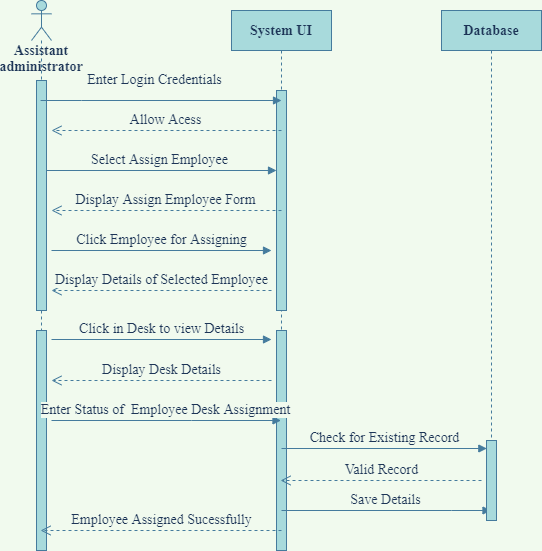

The diagram above was exported from draw.io. Its source (the exported page's mxGraphModel, read from the mxfile embedded in the PNG):
<mxGraphModel dx="1117" dy="541" grid="1" gridSize="10" guides="1" tooltips="1" connect="1" arrows="1" fold="1" page="1" pageScale="1" pageWidth="850" pageHeight="1100" background="#F1FAEE" math="0" shadow="0">
  <root>
    <mxCell id="0" />
    <mxCell id="1" parent="0" />
    <mxCell id="pxUK3k3azBlu9rH37lTP-3" value="System UI" style="shape=umlLifeline;perimeter=lifelinePerimeter;whiteSpace=wrap;html=1;container=1;collapsible=0;recursiveResize=0;outlineConnect=0;fillColor=#A8DADC;strokeColor=#457B9D;fontColor=#1D3557;fontSize=14;fontFamily=Times New Roman;fontStyle=1" vertex="1" parent="1">
      <mxGeometry x="250" y="40" width="100" height="540" as="geometry" />
    </mxCell>
    <mxCell id="pxUK3k3azBlu9rH37lTP-11" value="" style="html=1;points=[];perimeter=orthogonalPerimeter;fillColor=#A8DADC;strokeColor=#457B9D;fontColor=#1D3557;fontSize=14;fontFamily=Times New Roman;" vertex="1" parent="pxUK3k3azBlu9rH37lTP-3">
      <mxGeometry x="45" y="80" width="10" height="220" as="geometry" />
    </mxCell>
    <mxCell id="pxUK3k3azBlu9rH37lTP-19" value="Select Assign Employee" style="html=1;verticalAlign=bottom;endArrow=block;rounded=0;labelBackgroundColor=#F1FAEE;strokeColor=#457B9D;fontColor=#1D3557;fontSize=14;fontFamily=Times New Roman;" edge="1" parent="pxUK3k3azBlu9rH37lTP-3" source="pxUK3k3azBlu9rH37lTP-5">
      <mxGeometry width="80" relative="1" as="geometry">
        <mxPoint x="-35" y="160" as="sourcePoint" />
        <mxPoint x="45" y="160" as="targetPoint" />
      </mxGeometry>
    </mxCell>
    <mxCell id="pxUK3k3azBlu9rH37lTP-24" value="" style="html=1;points=[];perimeter=orthogonalPerimeter;fillColor=#A8DADC;strokeColor=#457B9D;fontColor=#1D3557;fontSize=14;fontFamily=Times New Roman;" vertex="1" parent="pxUK3k3azBlu9rH37lTP-3">
      <mxGeometry x="45" y="320" width="10" height="220" as="geometry" />
    </mxCell>
    <mxCell id="pxUK3k3azBlu9rH37lTP-30" value="Check for Existing Record" style="html=1;verticalAlign=bottom;endArrow=block;rounded=0;entryX=0.033;entryY=0.1;entryDx=0;entryDy=0;entryPerimeter=0;labelBackgroundColor=#F1FAEE;strokeColor=#457B9D;fontColor=#1D3557;fontSize=14;fontFamily=Times New Roman;" edge="1" parent="pxUK3k3azBlu9rH37lTP-3" target="pxUK3k3azBlu9rH37lTP-29">
      <mxGeometry width="80" relative="1" as="geometry">
        <mxPoint x="50" y="438" as="sourcePoint" />
        <mxPoint x="140" y="440" as="targetPoint" />
      </mxGeometry>
    </mxCell>
    <mxCell id="pxUK3k3azBlu9rH37lTP-32" value="Save Details" style="html=1;verticalAlign=bottom;endArrow=block;rounded=0;labelBackgroundColor=#F1FAEE;strokeColor=#457B9D;fontColor=#1D3557;fontSize=14;fontFamily=Times New Roman;" edge="1" parent="pxUK3k3azBlu9rH37lTP-3" target="pxUK3k3azBlu9rH37lTP-4">
      <mxGeometry width="80" relative="1" as="geometry">
        <mxPoint x="50" y="500" as="sourcePoint" />
        <mxPoint x="130" y="500" as="targetPoint" />
        <Array as="points">
          <mxPoint x="220" y="500" />
        </Array>
      </mxGeometry>
    </mxCell>
    <mxCell id="pxUK3k3azBlu9rH37lTP-4" value="Database" style="shape=umlLifeline;perimeter=lifelinePerimeter;whiteSpace=wrap;html=1;container=1;collapsible=0;recursiveResize=0;outlineConnect=0;fillColor=#A8DADC;strokeColor=#457B9D;fontColor=#1D3557;fontSize=14;fontFamily=Times New Roman;fontStyle=1" vertex="1" parent="1">
      <mxGeometry x="460" y="40" width="100" height="510" as="geometry" />
    </mxCell>
    <mxCell id="pxUK3k3azBlu9rH37lTP-29" value="" style="html=1;points=[];perimeter=orthogonalPerimeter;fillColor=#A8DADC;strokeColor=#457B9D;fontColor=#1D3557;fontSize=14;fontFamily=Times New Roman;" vertex="1" parent="pxUK3k3azBlu9rH37lTP-4">
      <mxGeometry x="45" y="430" width="10" height="80" as="geometry" />
    </mxCell>
    <mxCell id="pxUK3k3azBlu9rH37lTP-5" value="&lt;span lang=&quot;EN-NZ&quot; style=&quot;font-size: 14px;&quot;&gt;Assistant&lt;br style=&quot;font-size: 14px;&quot;&gt;administrator&lt;/span&gt;" style="shape=umlLifeline;participant=umlActor;perimeter=lifelinePerimeter;whiteSpace=wrap;html=1;container=1;collapsible=0;recursiveResize=0;verticalAlign=top;spacingTop=36;outlineConnect=0;size=40;fillColor=#A8DADC;strokeColor=#457B9D;fontColor=#1D3557;fontSize=14;fontFamily=Times New Roman;fontStyle=1" vertex="1" parent="1">
      <mxGeometry x="50" y="30" width="20" height="550" as="geometry" />
    </mxCell>
    <mxCell id="pxUK3k3azBlu9rH37lTP-7" value="" style="html=1;points=[];perimeter=orthogonalPerimeter;fillColor=#A8DADC;strokeColor=#457B9D;fontColor=#1D3557;fontSize=14;fontFamily=Times New Roman;" vertex="1" parent="pxUK3k3azBlu9rH37lTP-5">
      <mxGeometry x="5" y="80" width="10" height="230" as="geometry" />
    </mxCell>
    <mxCell id="pxUK3k3azBlu9rH37lTP-23" value="" style="html=1;points=[];perimeter=orthogonalPerimeter;fillColor=#A8DADC;strokeColor=#457B9D;fontColor=#1D3557;fontSize=14;fontFamily=Times New Roman;" vertex="1" parent="pxUK3k3azBlu9rH37lTP-5">
      <mxGeometry x="5" y="330" width="10" height="220" as="geometry" />
    </mxCell>
    <mxCell id="pxUK3k3azBlu9rH37lTP-6" value="Enter Login Credentials" style="html=1;verticalAlign=bottom;endArrow=block;rounded=0;labelBackgroundColor=#F1FAEE;strokeColor=#457B9D;fontColor=#1D3557;fontSize=14;fontFamily=Times New Roman;" edge="1" parent="1" source="pxUK3k3azBlu9rH37lTP-5">
      <mxGeometry x="-0.0529" y="10" width="80" relative="1" as="geometry">
        <mxPoint x="90" y="140" as="sourcePoint" />
        <mxPoint x="300" y="130" as="targetPoint" />
        <Array as="points">
          <mxPoint x="100" y="130" />
        </Array>
        <mxPoint as="offset" />
      </mxGeometry>
    </mxCell>
    <mxCell id="pxUK3k3azBlu9rH37lTP-12" value="Allow Acess" style="html=1;verticalAlign=bottom;endArrow=open;dashed=1;endSize=8;rounded=0;labelBackgroundColor=#F1FAEE;strokeColor=#457B9D;fontColor=#1D3557;fontSize=14;fontFamily=Times New Roman;" edge="1" parent="1">
      <mxGeometry relative="1" as="geometry">
        <mxPoint x="300" y="160" as="sourcePoint" />
        <mxPoint x="70" y="160" as="targetPoint" />
      </mxGeometry>
    </mxCell>
    <mxCell id="pxUK3k3azBlu9rH37lTP-20" value="Display Assign Employee Form" style="html=1;verticalAlign=bottom;endArrow=open;dashed=1;endSize=8;rounded=0;labelBackgroundColor=#F1FAEE;strokeColor=#457B9D;fontColor=#1D3557;fontSize=14;fontFamily=Times New Roman;" edge="1" parent="1">
      <mxGeometry relative="1" as="geometry">
        <mxPoint x="300" y="240" as="sourcePoint" />
        <mxPoint x="70" y="240" as="targetPoint" />
      </mxGeometry>
    </mxCell>
    <mxCell id="pxUK3k3azBlu9rH37lTP-21" value="Click Employee for Assigning" style="html=1;verticalAlign=bottom;endArrow=block;rounded=0;labelBackgroundColor=#F1FAEE;strokeColor=#457B9D;fontColor=#1D3557;fontSize=14;fontFamily=Times New Roman;" edge="1" parent="1">
      <mxGeometry width="80" relative="1" as="geometry">
        <mxPoint x="70" y="280" as="sourcePoint" />
        <mxPoint x="290" y="280" as="targetPoint" />
      </mxGeometry>
    </mxCell>
    <mxCell id="pxUK3k3azBlu9rH37lTP-22" value="Display Details of Selected Employee" style="html=1;verticalAlign=bottom;endArrow=open;dashed=1;endSize=8;rounded=0;labelBackgroundColor=#F1FAEE;strokeColor=#457B9D;fontColor=#1D3557;fontSize=14;fontFamily=Times New Roman;" edge="1" parent="1">
      <mxGeometry relative="1" as="geometry">
        <mxPoint x="290" y="320" as="sourcePoint" />
        <mxPoint x="70" y="320" as="targetPoint" />
      </mxGeometry>
    </mxCell>
    <mxCell id="pxUK3k3azBlu9rH37lTP-25" value="Click in Desk to view Details" style="html=1;verticalAlign=bottom;endArrow=block;rounded=0;labelBackgroundColor=#F1FAEE;strokeColor=#457B9D;fontColor=#1D3557;fontSize=14;fontFamily=Times New Roman;" edge="1" parent="1">
      <mxGeometry width="80" relative="1" as="geometry">
        <mxPoint x="70" y="369" as="sourcePoint" />
        <mxPoint x="290" y="369" as="targetPoint" />
      </mxGeometry>
    </mxCell>
    <mxCell id="pxUK3k3azBlu9rH37lTP-26" value="Display Desk Details" style="html=1;verticalAlign=bottom;endArrow=open;dashed=1;endSize=8;rounded=0;labelBackgroundColor=#F1FAEE;strokeColor=#457B9D;fontColor=#1D3557;fontSize=14;fontFamily=Times New Roman;" edge="1" parent="1">
      <mxGeometry relative="1" as="geometry">
        <mxPoint x="290" y="410" as="sourcePoint" />
        <mxPoint x="70" y="410" as="targetPoint" />
        <Array as="points" />
      </mxGeometry>
    </mxCell>
    <mxCell id="pxUK3k3azBlu9rH37lTP-27" value="Enter Status of&amp;nbsp; Employee Desk Assignment" style="html=1;verticalAlign=bottom;endArrow=block;rounded=0;labelBackgroundColor=#F1FAEE;strokeColor=#457B9D;fontColor=#1D3557;fontSize=14;fontFamily=Times New Roman;" edge="1" parent="1" target="pxUK3k3azBlu9rH37lTP-3">
      <mxGeometry width="80" relative="1" as="geometry">
        <mxPoint x="70" y="450" as="sourcePoint" />
        <mxPoint x="150" y="430" as="targetPoint" />
        <Array as="points">
          <mxPoint x="210" y="450" />
        </Array>
      </mxGeometry>
    </mxCell>
    <mxCell id="pxUK3k3azBlu9rH37lTP-31" value="Valid Record" style="html=1;verticalAlign=bottom;endArrow=open;dashed=1;endSize=8;rounded=0;labelBackgroundColor=#F1FAEE;strokeColor=#457B9D;fontColor=#1D3557;fontSize=14;fontFamily=Times New Roman;" edge="1" parent="1" target="pxUK3k3azBlu9rH37lTP-3">
      <mxGeometry relative="1" as="geometry">
        <mxPoint x="500" y="510" as="sourcePoint" />
        <mxPoint x="420" y="510" as="targetPoint" />
      </mxGeometry>
    </mxCell>
    <mxCell id="pxUK3k3azBlu9rH37lTP-33" value="Employee Assigned Sucessfully" style="html=1;verticalAlign=bottom;endArrow=open;dashed=1;endSize=8;rounded=0;labelBackgroundColor=#F1FAEE;strokeColor=#457B9D;fontColor=#1D3557;fontSize=14;fontFamily=Times New Roman;" edge="1" parent="1" target="pxUK3k3azBlu9rH37lTP-5">
      <mxGeometry relative="1" as="geometry">
        <mxPoint x="300" y="560" as="sourcePoint" />
        <mxPoint x="220" y="560" as="targetPoint" />
      </mxGeometry>
    </mxCell>
  </root>
</mxGraphModel>